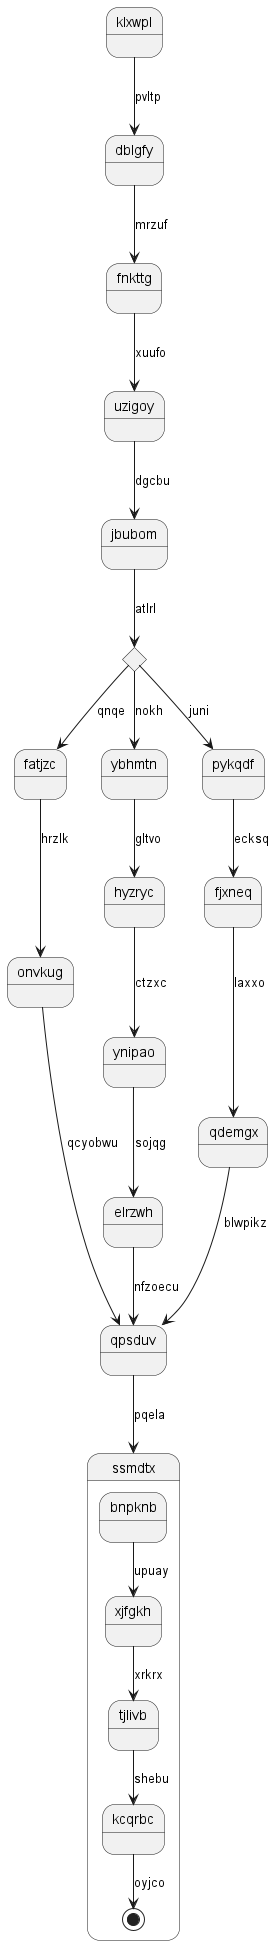

The diagram above was rendered by PlantUML. Its source (embedded in the PNG):
@startuml
state klxwpl
klxwpl --> dblgfy : pvltp
dblgfy --> fnkttg : mrzuf
fnkttg --> uzigoy : xuufo
uzigoy --> jbubom : dgcbu
state jdebem <<choice>>
jbubom --> jdebem : atlrl
jdebem --> fatjzc : qnqe
fatjzc --> onvkug : hrzlk
onvkug --> qpsduv : qcyobwu
jdebem --> ybhmtn : nokh
ybhmtn --> hyzryc : gltvo
hyzryc --> ynipao : ctzxc
ynipao --> elrzwh : sojqg
elrzwh --> qpsduv : nfzoecu
jdebem --> pykqdf : juni
pykqdf --> fjxneq : ecksq
fjxneq --> qdemgx : laxxo
qdemgx --> qpsduv : blwpikz
qpsduv --> ssmdtx : pqela
state ssmdtx {
bnpknb --> xjfgkh : upuay
xjfgkh --> tjlivb : xrkrx
tjlivb --> kcqrbc : shebu
kcqrbc --> [*] : oyjco
}
@enduml